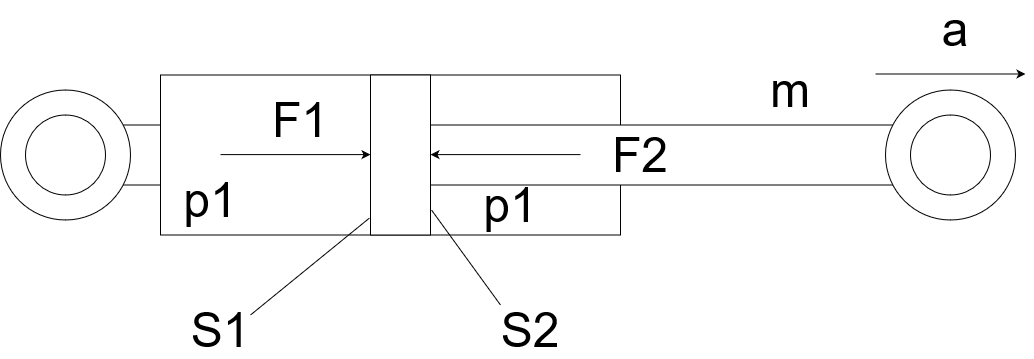

The diagram above was exported from draw.io. Its source (the exported page's mxGraphModel, read from the mxfile embedded in the PNG):
<mxGraphModel dx="1290" dy="605" grid="1" gridSize="10" guides="1" tooltips="1" connect="1" arrows="1" fold="1" page="1" pageScale="1" pageWidth="1169" pageHeight="827" math="0" shadow="0">
  <root>
    <mxCell id="0" />
    <mxCell id="1" parent="0" />
    <mxCell id="vdYmqRAd1pRQnadH-3AE-1" value="" style="rounded=0;whiteSpace=wrap;html=1;" parent="1" vertex="1">
      <mxGeometry x="270" y="298.5" width="460" height="160" as="geometry" />
    </mxCell>
    <mxCell id="vdYmqRAd1pRQnadH-3AE-3" value="" style="rounded=0;whiteSpace=wrap;html=1;" parent="1" vertex="1">
      <mxGeometry x="540" y="348.5" width="530" height="60" as="geometry" />
    </mxCell>
    <mxCell id="hN_NPj9hov84vUHAl6w_-6" value="" style="ellipse;whiteSpace=wrap;html=1;aspect=fixed;" parent="1" vertex="1">
      <mxGeometry x="995" y="313.5" width="130" height="130" as="geometry" />
    </mxCell>
    <mxCell id="vdYmqRAd1pRQnadH-3AE-2" value="" style="rounded=0;whiteSpace=wrap;html=1;" parent="1" vertex="1">
      <mxGeometry x="480" y="298.5" width="60" height="160" as="geometry" />
    </mxCell>
    <mxCell id="hN_NPj9hov84vUHAl6w_-1" value="" style="endArrow=classic;html=1;rounded=0;" parent="1" edge="1">
      <mxGeometry width="50" height="50" relative="1" as="geometry">
        <mxPoint x="985" y="297.5" as="sourcePoint" />
        <mxPoint x="1135" y="297.5" as="targetPoint" />
      </mxGeometry>
    </mxCell>
    <mxCell id="hN_NPj9hov84vUHAl6w_-3" value="" style="endArrow=none;html=1;rounded=0;exitX=-0.017;exitY=0.894;exitDx=0;exitDy=0;exitPerimeter=0;" parent="1" source="vdYmqRAd1pRQnadH-3AE-2" edge="1">
      <mxGeometry width="50" height="50" relative="1" as="geometry">
        <mxPoint x="730" y="458.5" as="sourcePoint" />
        <mxPoint x="360" y="538.5" as="targetPoint" />
      </mxGeometry>
    </mxCell>
    <mxCell id="hN_NPj9hov84vUHAl6w_-4" value="" style="endArrow=none;html=1;rounded=0;exitX=1.017;exitY=0.844;exitDx=0;exitDy=0;exitPerimeter=0;" parent="1" source="vdYmqRAd1pRQnadH-3AE-2" edge="1">
      <mxGeometry width="50" height="50" relative="1" as="geometry">
        <mxPoint x="730" y="458.5" as="sourcePoint" />
        <mxPoint x="610" y="528.5" as="targetPoint" />
      </mxGeometry>
    </mxCell>
    <mxCell id="hN_NPj9hov84vUHAl6w_-5" value="" style="ellipse;whiteSpace=wrap;html=1;aspect=fixed;" parent="1" vertex="1">
      <mxGeometry x="1020" y="338.5" width="80" height="80" as="geometry" />
    </mxCell>
    <mxCell id="hN_NPj9hov84vUHAl6w_-7" value="&lt;font style=&quot;font-size: 48px;&quot;&gt;S1&lt;/font&gt;" style="text;html=1;strokeColor=none;fillColor=none;align=center;verticalAlign=middle;whiteSpace=wrap;rounded=0;" parent="1" vertex="1">
      <mxGeometry x="300" y="538.5" width="60" height="30" as="geometry" />
    </mxCell>
    <mxCell id="hN_NPj9hov84vUHAl6w_-8" value="&lt;font style=&quot;font-size: 48px;&quot;&gt;S2&lt;/font&gt;" style="text;html=1;strokeColor=none;fillColor=none;align=center;verticalAlign=middle;whiteSpace=wrap;rounded=0;" parent="1" vertex="1">
      <mxGeometry x="610" y="538.5" width="60" height="30" as="geometry" />
    </mxCell>
    <mxCell id="hN_NPj9hov84vUHAl6w_-9" value="&lt;font style=&quot;font-size: 48px;&quot;&gt;p1&lt;/font&gt;" style="text;html=1;strokeColor=none;fillColor=none;align=center;verticalAlign=middle;whiteSpace=wrap;rounded=0;" parent="1" vertex="1">
      <mxGeometry x="290" y="408.5" width="60" height="30" as="geometry" />
    </mxCell>
    <mxCell id="hN_NPj9hov84vUHAl6w_-11" value="&lt;font style=&quot;font-size: 48px;&quot;&gt;p1&lt;/font&gt;" style="text;html=1;strokeColor=none;fillColor=none;align=center;verticalAlign=middle;whiteSpace=wrap;rounded=0;" parent="1" vertex="1">
      <mxGeometry x="590" y="413.5" width="60" height="30" as="geometry" />
    </mxCell>
    <mxCell id="hN_NPj9hov84vUHAl6w_-12" value="&lt;font style=&quot;font-size: 48px;&quot;&gt;a&lt;/font&gt;" style="text;html=1;strokeColor=none;fillColor=none;align=center;verticalAlign=middle;whiteSpace=wrap;rounded=0;" parent="1" vertex="1">
      <mxGeometry x="1035" y="238" width="60" height="30" as="geometry" />
    </mxCell>
    <mxCell id="hN_NPj9hov84vUHAl6w_-13" value="&lt;font style=&quot;font-size: 48px;&quot;&gt;m&lt;/font&gt;" style="text;html=1;strokeColor=none;fillColor=none;align=center;verticalAlign=middle;whiteSpace=wrap;rounded=0;" parent="1" vertex="1">
      <mxGeometry x="870" y="298.5" width="60" height="30" as="geometry" />
    </mxCell>
    <mxCell id="hN_NPj9hov84vUHAl6w_-15" value="" style="rounded=0;whiteSpace=wrap;html=1;" parent="1" vertex="1">
      <mxGeometry x="180" y="348.5" width="90" height="60" as="geometry" />
    </mxCell>
    <mxCell id="hN_NPj9hov84vUHAl6w_-16" value="" style="ellipse;whiteSpace=wrap;html=1;aspect=fixed;" parent="1" vertex="1">
      <mxGeometry x="110" y="313.5" width="130" height="130" as="geometry" />
    </mxCell>
    <mxCell id="hN_NPj9hov84vUHAl6w_-17" value="" style="ellipse;whiteSpace=wrap;html=1;aspect=fixed;" parent="1" vertex="1">
      <mxGeometry x="135" y="338.5" width="80" height="80" as="geometry" />
    </mxCell>
    <mxCell id="0i8E-aVRz_baijCmf47E-1" value="" style="endArrow=classic;html=1;rounded=0;" parent="1" edge="1">
      <mxGeometry width="50" height="50" relative="1" as="geometry">
        <mxPoint x="330" y="378.1" as="sourcePoint" />
        <mxPoint x="480" y="378.1" as="targetPoint" />
      </mxGeometry>
    </mxCell>
    <mxCell id="0i8E-aVRz_baijCmf47E-2" value="&lt;font style=&quot;font-size: 48px;&quot;&gt;F1&lt;/font&gt;" style="text;html=1;strokeColor=none;fillColor=none;align=center;verticalAlign=middle;whiteSpace=wrap;rounded=0;" parent="1" vertex="1">
      <mxGeometry x="380" y="328.5" width="60" height="30" as="geometry" />
    </mxCell>
    <mxCell id="0i8E-aVRz_baijCmf47E-3" value="" style="endArrow=classic;html=1;rounded=0;" parent="1" edge="1">
      <mxGeometry width="50" height="50" relative="1" as="geometry">
        <mxPoint x="690" y="378.1" as="sourcePoint" />
        <mxPoint x="540" y="378.1" as="targetPoint" />
      </mxGeometry>
    </mxCell>
    <mxCell id="0i8E-aVRz_baijCmf47E-4" value="&lt;font style=&quot;font-size: 48px;&quot;&gt;F2&lt;/font&gt;" style="text;html=1;strokeColor=none;fillColor=none;align=center;verticalAlign=middle;whiteSpace=wrap;rounded=0;" parent="1" vertex="1">
      <mxGeometry x="720" y="363.5" width="60" height="30" as="geometry" />
    </mxCell>
  </root>
</mxGraphModel>